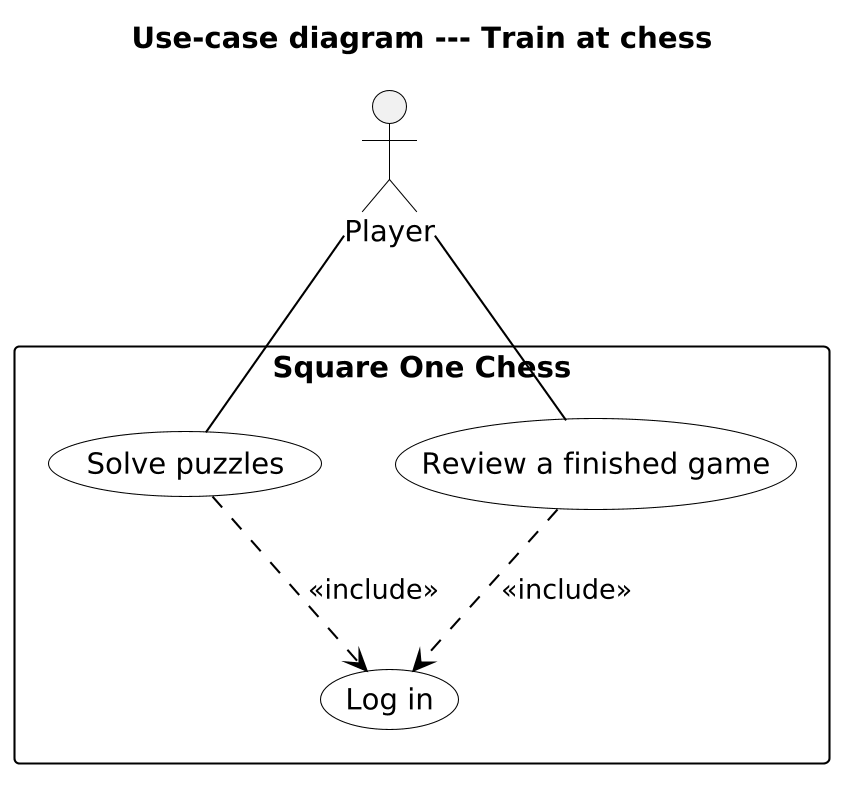

The diagram above was rendered by PlantUML. Its source (embedded in the PNG):
@startuml UC_Train
skinparam dpi 200
skinparam usecaseBackgroundColor #FFFFFF
skinparam usecaseBorderColor #000000
skinparam actorBorderColor #000000
skinparam rectangleBorderColor #000000
skinparam arrowColor #000000
title Use-case diagram --- Train at chess

actor "Player" as P

rectangle "Square One Chess" {
  usecase "Solve puzzles" as T
  usecase "Review a finished game" as A
  usecase "Log in" as L
}

P -- T
P -- A
T ..> L : <<include>>
A ..> L : <<include>>

@enduml